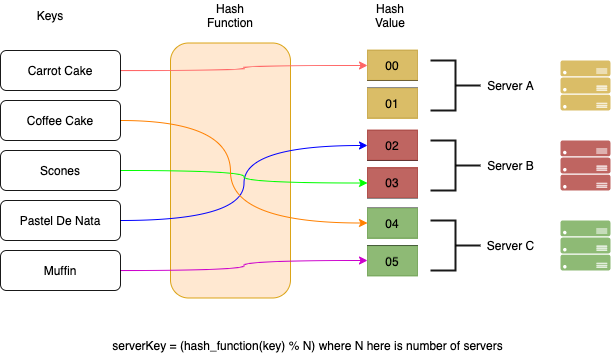

The diagram above was exported from draw.io. Its source (the exported page's mxGraphModel, read from the mxfile embedded in the PNG):
<mxGraphModel dx="946" dy="534" grid="1" gridSize="10" guides="1" tooltips="1" connect="1" arrows="1" fold="1" page="1" pageScale="1" pageWidth="850" pageHeight="1100" math="0" shadow="0">
  <root>
    <mxCell id="-7plWd95Iun_C7yK5VkA-0" />
    <mxCell id="-7plWd95Iun_C7yK5VkA-1" parent="-7plWd95Iun_C7yK5VkA-0" />
    <mxCell id="-7plWd95Iun_C7yK5VkA-11" value="" style="rounded=1;whiteSpace=wrap;html=1;labelBackgroundColor=none;fillColor=#ffe6cc;opacity=90;strokeColor=#d79b00;" vertex="1" parent="-7plWd95Iun_C7yK5VkA-1">
      <mxGeometry x="330" y="202.5" width="120" height="255" as="geometry" />
    </mxCell>
    <mxCell id="-7plWd95Iun_C7yK5VkA-5" value="Keys" style="text;html=1;strokeColor=none;fillColor=none;align=center;verticalAlign=middle;whiteSpace=wrap;rounded=0;labelBackgroundColor=none;fontColor=#000000;opacity=90;" vertex="1" parent="-7plWd95Iun_C7yK5VkA-1">
      <mxGeometry x="180" y="160" width="60" height="30" as="geometry" />
    </mxCell>
    <mxCell id="-7plWd95Iun_C7yK5VkA-21" style="edgeStyle=orthogonalEdgeStyle;rounded=0;orthogonalLoop=1;jettySize=auto;html=1;exitX=1;exitY=0.5;exitDx=0;exitDy=0;entryX=0;entryY=0.5;entryDx=0;entryDy=0;fontColor=#000000;strokeWidth=1;strokeColor=#FF6666;curved=1;" edge="1" parent="-7plWd95Iun_C7yK5VkA-1" source="-7plWd95Iun_C7yK5VkA-6" target="-7plWd95Iun_C7yK5VkA-14">
      <mxGeometry relative="1" as="geometry" />
    </mxCell>
    <mxCell id="-7plWd95Iun_C7yK5VkA-6" value="Carrot Cake" style="rounded=1;whiteSpace=wrap;html=1;labelBackgroundColor=none;fontColor=#000000;fillColor=none;opacity=90;" vertex="1" parent="-7plWd95Iun_C7yK5VkA-1">
      <mxGeometry x="160" y="210" width="120" height="40" as="geometry" />
    </mxCell>
    <mxCell id="-7plWd95Iun_C7yK5VkA-25" style="edgeStyle=orthogonalEdgeStyle;rounded=0;orthogonalLoop=1;jettySize=auto;html=1;exitX=1;exitY=0.5;exitDx=0;exitDy=0;entryX=0;entryY=0.5;entryDx=0;entryDy=0;fontColor=#000000;strokeColor=#CC00CC;strokeWidth=1;curved=1;" edge="1" parent="-7plWd95Iun_C7yK5VkA-1" source="-7plWd95Iun_C7yK5VkA-7" target="-7plWd95Iun_C7yK5VkA-19">
      <mxGeometry relative="1" as="geometry" />
    </mxCell>
    <mxCell id="-7plWd95Iun_C7yK5VkA-7" value="Muffin" style="rounded=1;whiteSpace=wrap;html=1;labelBackgroundColor=none;fontColor=#000000;fillColor=none;opacity=90;" vertex="1" parent="-7plWd95Iun_C7yK5VkA-1">
      <mxGeometry x="160" y="410" width="120" height="40" as="geometry" />
    </mxCell>
    <mxCell id="-7plWd95Iun_C7yK5VkA-24" style="edgeStyle=orthogonalEdgeStyle;rounded=0;orthogonalLoop=1;jettySize=auto;html=1;exitX=1;exitY=0.5;exitDx=0;exitDy=0;entryX=0;entryY=0.5;entryDx=0;entryDy=0;fontColor=#000000;strokeWidth=1;strokeColor=#0000FF;curved=1;" edge="1" parent="-7plWd95Iun_C7yK5VkA-1" source="-7plWd95Iun_C7yK5VkA-8" target="-7plWd95Iun_C7yK5VkA-16">
      <mxGeometry relative="1" as="geometry" />
    </mxCell>
    <mxCell id="-7plWd95Iun_C7yK5VkA-8" value="Pastel De Nata" style="rounded=1;whiteSpace=wrap;html=1;labelBackgroundColor=none;fontColor=#000000;fillColor=none;opacity=90;" vertex="1" parent="-7plWd95Iun_C7yK5VkA-1">
      <mxGeometry x="160" y="360" width="120" height="40" as="geometry" />
    </mxCell>
    <mxCell id="-7plWd95Iun_C7yK5VkA-23" style="edgeStyle=orthogonalEdgeStyle;rounded=0;orthogonalLoop=1;jettySize=auto;html=1;exitX=1;exitY=0.5;exitDx=0;exitDy=0;entryX=0;entryY=0.5;entryDx=0;entryDy=0;fontColor=#000000;strokeWidth=1;strokeColor=#00FF00;curved=1;" edge="1" parent="-7plWd95Iun_C7yK5VkA-1" source="-7plWd95Iun_C7yK5VkA-9" target="-7plWd95Iun_C7yK5VkA-17">
      <mxGeometry relative="1" as="geometry" />
    </mxCell>
    <mxCell id="-7plWd95Iun_C7yK5VkA-9" value="Scones" style="rounded=1;whiteSpace=wrap;html=1;labelBackgroundColor=none;fontColor=#000000;fillColor=none;opacity=90;" vertex="1" parent="-7plWd95Iun_C7yK5VkA-1">
      <mxGeometry x="160" y="310" width="120" height="40" as="geometry" />
    </mxCell>
    <mxCell id="-7plWd95Iun_C7yK5VkA-22" style="edgeStyle=orthogonalEdgeStyle;rounded=0;orthogonalLoop=1;jettySize=auto;html=1;exitX=1;exitY=0.5;exitDx=0;exitDy=0;entryX=0;entryY=0.5;entryDx=0;entryDy=0;fontColor=#000000;strokeWidth=1;strokeColor=#FF8000;curved=1;" edge="1" parent="-7plWd95Iun_C7yK5VkA-1" source="-7plWd95Iun_C7yK5VkA-10" target="-7plWd95Iun_C7yK5VkA-18">
      <mxGeometry relative="1" as="geometry">
        <Array as="points">
          <mxPoint x="390" y="280" />
          <mxPoint x="390" y="383" />
        </Array>
      </mxGeometry>
    </mxCell>
    <mxCell id="-7plWd95Iun_C7yK5VkA-10" value="Coffee Cake" style="rounded=1;whiteSpace=wrap;html=1;labelBackgroundColor=none;fontColor=#000000;fillColor=none;opacity=90;" vertex="1" parent="-7plWd95Iun_C7yK5VkA-1">
      <mxGeometry x="160" y="260" width="120" height="40" as="geometry" />
    </mxCell>
    <mxCell id="-7plWd95Iun_C7yK5VkA-12" value="Hash Function" style="text;html=1;strokeColor=none;fillColor=none;align=center;verticalAlign=middle;whiteSpace=wrap;rounded=0;labelBackgroundColor=none;fontColor=#000000;opacity=90;" vertex="1" parent="-7plWd95Iun_C7yK5VkA-1">
      <mxGeometry x="360" y="160" width="60" height="30" as="geometry" />
    </mxCell>
    <mxCell id="-7plWd95Iun_C7yK5VkA-13" value="Hash Value" style="text;html=1;strokeColor=none;fillColor=none;align=center;verticalAlign=middle;whiteSpace=wrap;rounded=0;labelBackgroundColor=none;fontColor=#000000;opacity=90;" vertex="1" parent="-7plWd95Iun_C7yK5VkA-1">
      <mxGeometry x="520" y="160" width="60" height="30" as="geometry" />
    </mxCell>
    <mxCell id="-7plWd95Iun_C7yK5VkA-14" value="00" style="rounded=0;whiteSpace=wrap;html=1;labelBackgroundColor=none;opacity=90;" vertex="1" parent="-7plWd95Iun_C7yK5VkA-1">
      <mxGeometry x="527" y="210" width="50" height="30" as="geometry" />
    </mxCell>
    <mxCell id="-7plWd95Iun_C7yK5VkA-15" value="01" style="rounded=0;whiteSpace=wrap;html=1;labelBackgroundColor=none;opacity=90;" vertex="1" parent="-7plWd95Iun_C7yK5VkA-1">
      <mxGeometry x="527" y="247.5" width="50" height="30" as="geometry" />
    </mxCell>
    <mxCell id="-7plWd95Iun_C7yK5VkA-16" value="02" style="rounded=0;whiteSpace=wrap;html=1;labelBackgroundColor=none;opacity=90;" vertex="1" parent="-7plWd95Iun_C7yK5VkA-1">
      <mxGeometry x="527" y="290" width="50" height="30" as="geometry" />
    </mxCell>
    <mxCell id="-7plWd95Iun_C7yK5VkA-17" value="03" style="rounded=0;whiteSpace=wrap;html=1;labelBackgroundColor=none;opacity=90;" vertex="1" parent="-7plWd95Iun_C7yK5VkA-1">
      <mxGeometry x="527" y="327.5" width="50" height="30" as="geometry" />
    </mxCell>
    <mxCell id="-7plWd95Iun_C7yK5VkA-18" value="04" style="rounded=0;whiteSpace=wrap;html=1;labelBackgroundColor=none;opacity=90;" vertex="1" parent="-7plWd95Iun_C7yK5VkA-1">
      <mxGeometry x="527" y="367.5" width="50" height="30" as="geometry" />
    </mxCell>
    <mxCell id="-7plWd95Iun_C7yK5VkA-19" value="05" style="rounded=0;whiteSpace=wrap;html=1;labelBackgroundColor=none;opacity=90;" vertex="1" parent="-7plWd95Iun_C7yK5VkA-1">
      <mxGeometry x="527" y="405" width="50" height="30" as="geometry" />
    </mxCell>
    <mxCell id="-7plWd95Iun_C7yK5VkA-26" value="Servers" parent="-7plWd95Iun_C7yK5VkA-0" />
    <mxCell id="-7plWd95Iun_C7yK5VkA-27" value="" style="verticalLabelPosition=bottom;html=1;verticalAlign=top;align=center;strokeColor=none;fillColor=#D6B656;shape=mxgraph.azure.server_rack;labelBackgroundColor=none;fontColor=#000000;opacity=90;" vertex="1" parent="-7plWd95Iun_C7yK5VkA-26">
      <mxGeometry x="720" y="220" width="50" height="50" as="geometry" />
    </mxCell>
    <mxCell id="-7plWd95Iun_C7yK5VkA-28" value="" style="verticalLabelPosition=bottom;html=1;verticalAlign=top;align=center;strokeColor=none;fillColor=#B85450;shape=mxgraph.azure.server_rack;labelBackgroundColor=none;fontColor=#000000;opacity=90;" vertex="1" parent="-7plWd95Iun_C7yK5VkA-26">
      <mxGeometry x="720" y="300" width="50" height="50" as="geometry" />
    </mxCell>
    <mxCell id="-7plWd95Iun_C7yK5VkA-29" value="" style="verticalLabelPosition=bottom;html=1;verticalAlign=top;align=center;strokeColor=none;fillColor=#82B366;shape=mxgraph.azure.server_rack;labelBackgroundColor=none;fontColor=#000000;opacity=90;" vertex="1" parent="-7plWd95Iun_C7yK5VkA-26">
      <mxGeometry x="720" y="380" width="50" height="50" as="geometry" />
    </mxCell>
    <mxCell id="-7plWd95Iun_C7yK5VkA-30" value="" style="strokeWidth=2;html=1;shape=mxgraph.flowchart.annotation_2;align=left;labelPosition=right;pointerEvents=1;labelBackgroundColor=none;fontColor=#000000;fillColor=none;opacity=90;flipV=0;flipH=1;" vertex="1" parent="-7plWd95Iun_C7yK5VkA-26">
      <mxGeometry x="590" y="220" width="50" height="50" as="geometry" />
    </mxCell>
    <mxCell id="-7plWd95Iun_C7yK5VkA-31" value="Server A" style="text;html=1;align=center;verticalAlign=middle;resizable=0;points=[];autosize=1;strokeColor=none;fillColor=none;fontColor=#000000;" vertex="1" parent="-7plWd95Iun_C7yK5VkA-26">
      <mxGeometry x="640" y="235" width="60" height="20" as="geometry" />
    </mxCell>
    <mxCell id="GXfYzesYyQmFAAAlQgBB-0" value="" style="strokeWidth=2;html=1;shape=mxgraph.flowchart.annotation_2;align=left;labelPosition=right;pointerEvents=1;labelBackgroundColor=none;fontColor=#000000;fillColor=none;opacity=90;flipV=0;flipH=1;" vertex="1" parent="-7plWd95Iun_C7yK5VkA-26">
      <mxGeometry x="590" y="300" width="50" height="50" as="geometry" />
    </mxCell>
    <mxCell id="GXfYzesYyQmFAAAlQgBB-1" value="Server B" style="text;html=1;align=center;verticalAlign=middle;resizable=0;points=[];autosize=1;strokeColor=none;fillColor=none;fontColor=#000000;" vertex="1" parent="-7plWd95Iun_C7yK5VkA-26">
      <mxGeometry x="640" y="315" width="60" height="20" as="geometry" />
    </mxCell>
    <mxCell id="GXfYzesYyQmFAAAlQgBB-2" value="" style="strokeWidth=2;html=1;shape=mxgraph.flowchart.annotation_2;align=left;labelPosition=right;pointerEvents=1;labelBackgroundColor=none;fontColor=#000000;fillColor=none;opacity=90;flipV=0;flipH=1;" vertex="1" parent="-7plWd95Iun_C7yK5VkA-26">
      <mxGeometry x="590" y="380" width="50" height="50" as="geometry" />
    </mxCell>
    <mxCell id="GXfYzesYyQmFAAAlQgBB-3" value="Server C" style="text;html=1;align=center;verticalAlign=middle;resizable=0;points=[];autosize=1;strokeColor=none;fillColor=none;fontColor=#000000;" vertex="1" parent="-7plWd95Iun_C7yK5VkA-26">
      <mxGeometry x="640" y="395" width="60" height="20" as="geometry" />
    </mxCell>
    <mxCell id="GXfYzesYyQmFAAAlQgBB-7" value="serverKey = (hash_function(key) % N) where N here is number of servers" style="text;html=1;strokeColor=none;fillColor=none;align=center;verticalAlign=middle;whiteSpace=wrap;rounded=0;labelBackgroundColor=none;fontColor=#000000;opacity=90;" vertex="1" parent="-7plWd95Iun_C7yK5VkA-26">
      <mxGeometry x="260" y="490" width="415" height="30" as="geometry" />
    </mxCell>
    <mxCell id="1C-S3uAeaFnJaTa7d57A-0" value="00" style="rounded=0;whiteSpace=wrap;html=1;labelBackgroundColor=none;fillColor=#D6B656;opacity=90;strokeColor=#D6B656;" vertex="1" parent="-7plWd95Iun_C7yK5VkA-26">
      <mxGeometry x="527" y="209.5" width="50" height="30" as="geometry" />
    </mxCell>
    <mxCell id="1C-S3uAeaFnJaTa7d57A-1" value="01" style="rounded=0;whiteSpace=wrap;html=1;labelBackgroundColor=none;fillColor=#D6B656;opacity=90;strokeColor=#D6B656;" vertex="1" parent="-7plWd95Iun_C7yK5VkA-26">
      <mxGeometry x="527" y="248" width="50" height="30" as="geometry" />
    </mxCell>
    <mxCell id="1C-S3uAeaFnJaTa7d57A-2" value="02" style="rounded=0;whiteSpace=wrap;html=1;labelBackgroundColor=none;fillColor=#B85450;opacity=90;strokeColor=#B85450;" vertex="1" parent="-7plWd95Iun_C7yK5VkA-26">
      <mxGeometry x="527" y="289.5" width="50" height="30" as="geometry" />
    </mxCell>
    <mxCell id="1C-S3uAeaFnJaTa7d57A-3" value="03" style="rounded=0;whiteSpace=wrap;html=1;labelBackgroundColor=none;fillColor=#B85450;opacity=90;strokeColor=#B85450;" vertex="1" parent="-7plWd95Iun_C7yK5VkA-26">
      <mxGeometry x="527" y="327" width="50" height="30" as="geometry" />
    </mxCell>
    <mxCell id="1C-S3uAeaFnJaTa7d57A-4" value="04" style="rounded=0;whiteSpace=wrap;html=1;labelBackgroundColor=none;fontColor=#000000;fillColor=#82B366;opacity=90;strokeColor=#82B366;" vertex="1" parent="-7plWd95Iun_C7yK5VkA-26">
      <mxGeometry x="527" y="368" width="50" height="30" as="geometry" />
    </mxCell>
    <mxCell id="1C-S3uAeaFnJaTa7d57A-5" value="05" style="rounded=0;whiteSpace=wrap;html=1;labelBackgroundColor=none;fontColor=#000000;fillColor=#82B366;opacity=90;strokeColor=#82B366;" vertex="1" parent="-7plWd95Iun_C7yK5VkA-26">
      <mxGeometry x="527" y="405.5" width="50" height="30" as="geometry" />
    </mxCell>
  </root>
</mxGraphModel>